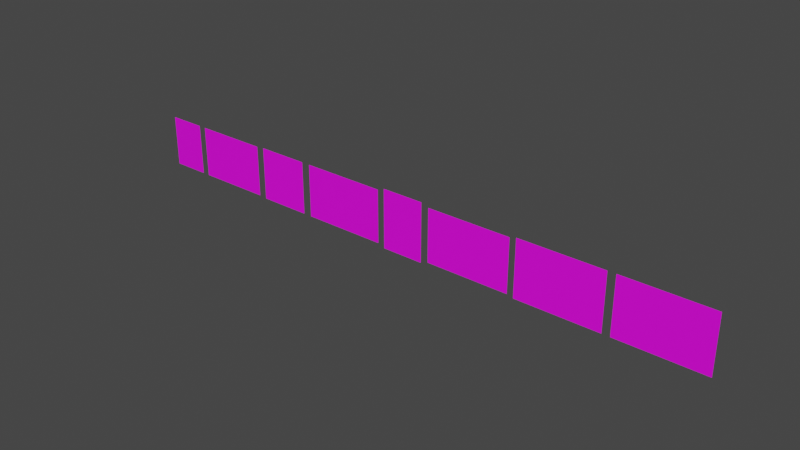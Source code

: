 # Source: Banner.blend  (saved by Blender 3.3.6; exported with 4.5.12 LTS)
import bpy
from mathutils import Matrix  # noqa: F401  (used for matrix-valued properties, if any)

bpy.ops.wm.read_factory_settings(use_empty=True)
scene = bpy.context.scene
scene.name = 'Scene'

# ---- collections
col_collection = bpy.data.collections.new('Collection'); scene.collection.children.link(col_collection)

# ---- images (referenced by path relative to the original .blend; pixels are not part of the script)
import os
ASSET_DIR = os.environ.get("B2B_ASSET_DIR", "")  # directory of the original .blend (textures are referenced by path, not embedded)
HERE = os.path.dirname(os.path.abspath(__file__))  # packed textures are extracted next to this script under _unpacked/

def load_image(name, relpath, width, height, colorspace="sRGB"):
    """Load a texture the original file referenced (path relative to the .blend, or extracted next to this script)."""
    p = next((c for c in (os.path.join(HERE, relpath), os.path.join(ASSET_DIR, relpath)) if relpath and os.path.exists(c)), "")
    if p:
        img = bpy.data.images.load(p, check_existing=True)
        img.name = name
    else:  # same state as the original file: an image datablock whose file is absent (Cycles renders it pink)
        img = bpy.data.images.new(name, width, height)
        img.source = "FILE"
        img.filepath = "//" + (relpath or name)
    img.colorspace_settings.name = colorspace
    return img
img_amd_radeon_free_unipin_juni_2023_web_jpg = load_image('AMD-RADEON-FREE-UNIPIN-JUNI-2023-web.jpg', 'Textures/AMD-RADEON-FREE-UNIPIN-JUNI-2023-web.jpg', 1024, 1024, 'sRGB')
img_asus_rog_laptop_free_chakram_web_rev1_jpg = load_image('ASUS-ROG-LAPTOP-FREE-CHAKRAM-web-rev1.jpg', 'Textures/ASUS-ROG-LAPTOP-FREE-CHAKRAM-web-rev1.jpg', 1024, 1024, 'sRGB')
img_custom_pc_dream_creator_pc_aliteq_optimized_jpg = load_image('Custom-PC-Dream-Creator-pc-Aliteq-optimized.jpg', 'Textures/Custom-PC-Dream-Creator-pc-Aliteq-optimized.jpg', 1024, 1024, 'sRGB')
img_intel_nuc_11_extreme_rev4_jpg = load_image('INTEL-NUC-11-EXTREME-rev4.jpg', 'Textures/INTEL-NUC-11-EXTREME-rev4.jpg', 1024, 1024, 'sRGB')
img_msi_coreliquid_discount_festival_rev1_jpg = load_image('MSI-CORELIQUID-DISCOUNT-FESTIVAL-rev1.jpg', 'Textures/MSI-CORELIQUID-DISCOUNT-FESTIVAL-rev1.jpg', 1024, 1024, 'sRGB')
img_msi_gear_up_2_juli_2023_web_rev1_jpg = load_image('MSI-GEAR-UP-2-Juli-2023-web-rev1.jpg', 'Textures/MSI-GEAR-UP-2-Juli-2023-web-rev1.jpg', 1024, 1024, 'sRGB')
img_nzxt_sale_web_rev1_jpg = load_image('NZXT-SALE-web-rev1.jpg', 'Textures/NZXT-SALE-web-rev1.jpg', 1024, 1024, 'sRGB')
img_tp_asus_limited_offer_rev3_jpg = load_image('TP-ASUS-LIMITED-OFFER-Rev3.jpg', 'Textures/TP-ASUS-LIMITED-OFFER-Rev3.jpg', 1024, 1024, 'sRGB')

# ---- materials (node trees are filled in below, after node groups)
mat_banner_amd = bpy.data.materials.new('Banner AMD')
mat_banner_amd.use_transparent_shadow = False
mat_banner_asus_rog = bpy.data.materials.new('Banner Asus ROG')
mat_banner_asus_rog.use_transparent_shadow = False
mat_banner_custom_pc = bpy.data.materials.new('Banner Custom PC')
mat_banner_custom_pc.use_transparent_shadow = False
mat_banner_intel_nuc = bpy.data.materials.new('Banner Intel Nuc')
mat_banner_intel_nuc.use_transparent_shadow = False
mat_banner_msi_cooler = bpy.data.materials.new('Banner MSI Cooler')
mat_banner_msi_cooler.use_transparent_shadow = False
mat_msi_gear_up = bpy.data.materials.new('MSI Gear Up')
mat_msi_gear_up.use_transparent_shadow = False
mat_banner_nzxt = bpy.data.materials.new('banner NZXT')
mat_banner_nzxt.use_transparent_shadow = False
mat_banner_asus_le = bpy.data.materials.new('Banner Asus LE')
mat_banner_asus_le.use_transparent_shadow = False

# ---- material node trees
mat_banner_amd.use_nodes = True; mat_banner_amd.node_tree.nodes.clear()
_N = mat_banner_amd.node_tree.nodes; _L = mat_banner_amd.node_tree.links
n0 = _N.new('ShaderNodeBsdfPrincipled'); n0.name = 'Principled BSDF'; n0.location = (10, 300)
n0.distribution = 'GGX'
n0.subsurface_method = 'RANDOM_WALK_SKIN'
n0.inputs[3].default_value = 1.45
n0.inputs[27].default_value = (0.0, 0.0, 0.0, 1.0)
n0.inputs[28].default_value = 1.0
n1 = _N.new('ShaderNodeOutputMaterial'); n1.name = 'Material Output'; n1.location = (300, 300)
n2 = _N.new('ShaderNodeTexImage'); n2.name = 'Image Texture'; n2.location = (-280, 280)
n2.image = img_amd_radeon_free_unipin_juni_2023_web_jpg
_L.new(n0.outputs[0], n1.inputs[0])
_L.new(n2.outputs[0], n0.inputs[0])
n1.is_active_output = True
mat_banner_asus_rog.use_nodes = True; mat_banner_asus_rog.node_tree.nodes.clear()
_N = mat_banner_asus_rog.node_tree.nodes; _L = mat_banner_asus_rog.node_tree.links
n0 = _N.new('ShaderNodeBsdfPrincipled'); n0.name = 'Principled BSDF'; n0.location = (10, 300)
n0.distribution = 'GGX'
n0.subsurface_method = 'RANDOM_WALK_SKIN'
n0.inputs[3].default_value = 1.45
n0.inputs[27].default_value = (0.0, 0.0, 0.0, 1.0)
n0.inputs[28].default_value = 1.0
n1 = _N.new('ShaderNodeOutputMaterial'); n1.name = 'Material Output'; n1.location = (300, 300)
n2 = _N.new('ShaderNodeTexImage'); n2.name = 'Image Texture'; n2.location = (-280, 280)
n2.image = img_asus_rog_laptop_free_chakram_web_rev1_jpg
_L.new(n0.outputs[0], n1.inputs[0])
_L.new(n2.outputs[0], n0.inputs[0])
n1.is_active_output = True
mat_banner_custom_pc.use_nodes = True; mat_banner_custom_pc.node_tree.nodes.clear()
_N = mat_banner_custom_pc.node_tree.nodes; _L = mat_banner_custom_pc.node_tree.links
n0 = _N.new('ShaderNodeBsdfPrincipled'); n0.name = 'Principled BSDF'; n0.location = (10, 300)
n0.distribution = 'GGX'
n0.subsurface_method = 'RANDOM_WALK_SKIN'
n0.inputs[3].default_value = 1.45
n0.inputs[27].default_value = (0.0, 0.0, 0.0, 1.0)
n0.inputs[28].default_value = 1.0
n1 = _N.new('ShaderNodeOutputMaterial'); n1.name = 'Material Output'; n1.location = (300, 300)
n2 = _N.new('ShaderNodeTexImage'); n2.name = 'Image Texture'; n2.location = (-280, 280)
n2.image = img_custom_pc_dream_creator_pc_aliteq_optimized_jpg
_L.new(n0.outputs[0], n1.inputs[0])
_L.new(n2.outputs[0], n0.inputs[0])
n1.is_active_output = True
mat_banner_intel_nuc.use_nodes = True; mat_banner_intel_nuc.node_tree.nodes.clear()
_N = mat_banner_intel_nuc.node_tree.nodes; _L = mat_banner_intel_nuc.node_tree.links
n0 = _N.new('ShaderNodeBsdfPrincipled'); n0.name = 'Principled BSDF'; n0.location = (10, 300)
n0.distribution = 'GGX'
n0.subsurface_method = 'RANDOM_WALK_SKIN'
n0.inputs[3].default_value = 1.45
n0.inputs[27].default_value = (0.0, 0.0, 0.0, 1.0)
n0.inputs[28].default_value = 1.0
n1 = _N.new('ShaderNodeOutputMaterial'); n1.name = 'Material Output'; n1.location = (300, 300)
n2 = _N.new('ShaderNodeTexImage'); n2.name = 'Image Texture'; n2.location = (-280, 280)
n2.image = img_intel_nuc_11_extreme_rev4_jpg
_L.new(n0.outputs[0], n1.inputs[0])
_L.new(n2.outputs[0], n0.inputs[0])
n1.is_active_output = True
mat_banner_msi_cooler.use_nodes = True; mat_banner_msi_cooler.node_tree.nodes.clear()
_N = mat_banner_msi_cooler.node_tree.nodes; _L = mat_banner_msi_cooler.node_tree.links
n0 = _N.new('ShaderNodeBsdfPrincipled'); n0.name = 'Principled BSDF'; n0.location = (10, 300)
n0.distribution = 'GGX'
n0.subsurface_method = 'RANDOM_WALK_SKIN'
n0.inputs[3].default_value = 1.45
n0.inputs[27].default_value = (0.0, 0.0, 0.0, 1.0)
n0.inputs[28].default_value = 1.0
n1 = _N.new('ShaderNodeOutputMaterial'); n1.name = 'Material Output'; n1.location = (300, 300)
n2 = _N.new('ShaderNodeTexImage'); n2.name = 'Image Texture'; n2.location = (-280, 280)
n2.image = img_msi_coreliquid_discount_festival_rev1_jpg
_L.new(n0.outputs[0], n1.inputs[0])
_L.new(n2.outputs[0], n0.inputs[0])
n1.is_active_output = True
mat_msi_gear_up.use_nodes = True; mat_msi_gear_up.node_tree.nodes.clear()
_N = mat_msi_gear_up.node_tree.nodes; _L = mat_msi_gear_up.node_tree.links
n0 = _N.new('ShaderNodeBsdfPrincipled'); n0.name = 'Principled BSDF'; n0.location = (10, 300)
n0.distribution = 'GGX'
n0.subsurface_method = 'RANDOM_WALK_SKIN'
n0.inputs[3].default_value = 1.45
n0.inputs[27].default_value = (0.0, 0.0, 0.0, 1.0)
n0.inputs[28].default_value = 1.0
n1 = _N.new('ShaderNodeOutputMaterial'); n1.name = 'Material Output'; n1.location = (300, 300)
n2 = _N.new('ShaderNodeTexImage'); n2.name = 'Image Texture'; n2.location = (-280, 280)
n2.image = img_msi_gear_up_2_juli_2023_web_rev1_jpg
_L.new(n0.outputs[0], n1.inputs[0])
_L.new(n2.outputs[0], n0.inputs[0])
n1.is_active_output = True
mat_banner_nzxt.use_nodes = True; mat_banner_nzxt.node_tree.nodes.clear()
_N = mat_banner_nzxt.node_tree.nodes; _L = mat_banner_nzxt.node_tree.links
n0 = _N.new('ShaderNodeBsdfPrincipled'); n0.name = 'Principled BSDF'; n0.location = (10, 300)
n0.distribution = 'GGX'
n0.subsurface_method = 'RANDOM_WALK_SKIN'
n0.inputs[3].default_value = 1.45
n0.inputs[27].default_value = (0.0, 0.0, 0.0, 1.0)
n0.inputs[28].default_value = 1.0
n1 = _N.new('ShaderNodeOutputMaterial'); n1.name = 'Material Output'; n1.location = (300, 300)
n2 = _N.new('ShaderNodeTexImage'); n2.name = 'Image Texture'; n2.location = (-280, 280)
n2.image = img_nzxt_sale_web_rev1_jpg
_L.new(n0.outputs[0], n1.inputs[0])
_L.new(n2.outputs[0], n0.inputs[0])
n1.is_active_output = True
mat_banner_asus_le.use_nodes = True; mat_banner_asus_le.node_tree.nodes.clear()
_N = mat_banner_asus_le.node_tree.nodes; _L = mat_banner_asus_le.node_tree.links
n0 = _N.new('ShaderNodeBsdfPrincipled'); n0.name = 'Principled BSDF'; n0.location = (10, 300)
n0.distribution = 'GGX'
n0.subsurface_method = 'RANDOM_WALK_SKIN'
n0.inputs[3].default_value = 1.45
n0.inputs[27].default_value = (0.0, 0.0, 0.0, 1.0)
n0.inputs[28].default_value = 1.0
n1 = _N.new('ShaderNodeOutputMaterial'); n1.name = 'Material Output'; n1.location = (300, 300)
n2 = _N.new('ShaderNodeTexImage'); n2.name = 'Image Texture'; n2.location = (-280, 280)
n2.image = img_tp_asus_limited_offer_rev3_jpg
_L.new(n0.outputs[0], n1.inputs[0])
_L.new(n2.outputs[0], n0.inputs[0])
n1.is_active_output = True

# ---- world
world_world = bpy.data.worlds.new('World'); scene.world = world_world
world_world.use_nodes = True; world_world.node_tree.nodes.clear()
_N = world_world.node_tree.nodes; _L = world_world.node_tree.links
n0 = _N.new('ShaderNodeOutputWorld'); n0.name = 'World Output'; n0.location = (300, 300)
n1 = _N.new('ShaderNodeBackground'); n1.name = 'Background'; n1.location = (10, 300)
n1.inputs[0].default_value = (0.05088, 0.05088, 0.05088, 1.0)
_L.new(n1.outputs[0], n0.inputs[0])
n0.is_active_output = True
world_world.color = (0.05088, 0.05088, 0.05088)
world_world.use_sun_shadow = False
world_world.sun_shadow_jitter_overblur = 0.0

# ---- meshes
me_plane = bpy.data.meshes.new('Plane')
me_plane.from_pydata([(-1.063, -1.45, 1.967e-08), (1.063, -1.45, 1.967e-08), (-1.063, 1.45, -1.967e-08), (1.063, 1.45, -1.967e-08)], [], [(0, 1, 3, 2)])
_uv = me_plane.uv_layers.new(name='UVMap')
_uv.uv.foreach_set('vector', [0.0, 0.0, 1.0, 0.0, 1.0, 1.0, 0.0, 1.0])
me_plane.materials.append(mat_banner_amd)
me_plane.update()
me_plane_001 = bpy.data.meshes.new('Plane.001')
me_plane_001.from_pydata([(-1.063, -1.45, 1.967e-08), (1.063, -1.45, 1.967e-08), (-1.063, 1.45, -1.967e-08), (1.063, 1.45, -1.967e-08)], [], [(0, 1, 3, 2)])
_uv = me_plane_001.uv_layers.new(name='UVMap')
_uv.uv.foreach_set('vector', [0.0, 0.0, 1.0, 0.0, 1.0, 1.0, 0.0, 1.0])
me_plane_001.materials.append(mat_banner_asus_rog)
me_plane_001.update()
me_plane_002 = bpy.data.meshes.new('Plane.002')
me_plane_002.from_pydata([(-1.063, -1.45, 1.967e-08), (1.063, -1.45, 1.967e-08), (-1.063, 1.45, -1.967e-08), (1.063, 1.45, -1.967e-08)], [], [(0, 1, 3, 2)])
_uv = me_plane_002.uv_layers.new(name='UVMap')
_uv.uv.foreach_set('vector', [0.0, 0.0, 1.0, 0.0, 1.0, 1.0, 0.0, 1.0])
me_plane_002.materials.append(mat_banner_custom_pc)
me_plane_002.update()
me_plane_003 = bpy.data.meshes.new('Plane.003')
me_plane_003.from_pydata([(-1.063, -1.45, 1.967e-08), (1.063, -1.45, 1.967e-08), (-1.063, 1.45, -1.967e-08), (1.063, 1.45, -1.967e-08)], [], [(0, 1, 3, 2)])
_uv = me_plane_003.uv_layers.new(name='UVMap')
_uv.uv.foreach_set('vector', [0.0, 0.0, 1.0, 0.0, 1.0, 1.0, 0.0, 1.0])
me_plane_003.materials.append(mat_banner_intel_nuc)
me_plane_003.update()
me_plane_004 = bpy.data.meshes.new('Plane.004')
me_plane_004.from_pydata([(-1.063, -1.45, 1.967e-08), (1.063, -1.45, 1.967e-08), (-1.063, 1.45, -1.967e-08), (1.063, 1.45, -1.967e-08)], [], [(0, 1, 3, 2)])
_uv = me_plane_004.uv_layers.new(name='UVMap')
_uv.uv.foreach_set('vector', [0.0, 0.0, 1.0, 0.0, 1.0, 1.0, 0.0, 1.0])
me_plane_004.materials.append(mat_banner_msi_cooler)
me_plane_004.update()
me_plane_005 = bpy.data.meshes.new('Plane.005')
me_plane_005.from_pydata([(-1.063, -1.45, 1.967e-08), (1.063, -1.45, 1.967e-08), (-1.063, 1.45, -1.967e-08), (1.063, 1.45, -1.967e-08)], [], [(0, 1, 3, 2)])
_uv = me_plane_005.uv_layers.new(name='UVMap')
_uv.uv.foreach_set('vector', [0.0, 0.0, 1.0, 0.0, 1.0, 1.0, 0.0, 1.0])
me_plane_005.materials.append(mat_msi_gear_up)
me_plane_005.update()
me_plane_006 = bpy.data.meshes.new('Plane.006')
me_plane_006.from_pydata([(-1.063, -1.45, 1.967e-08), (1.063, -1.45, 1.967e-08), (-1.063, 1.45, -1.967e-08), (1.063, 1.45, -1.967e-08)], [], [(0, 1, 3, 2)])
_uv = me_plane_006.uv_layers.new(name='UVMap')
_uv.uv.foreach_set('vector', [0.0, 0.0, 1.0, 0.0, 1.0, 1.0, 0.0, 1.0])
me_plane_006.materials.append(mat_banner_nzxt)
me_plane_006.update()
me_plane_007 = bpy.data.meshes.new('Plane.007')
me_plane_007.from_pydata([(-1.063, -1.45, 1.967e-08), (1.063, -1.45, 1.967e-08), (-1.063, 1.45, -1.967e-08), (1.063, 1.45, -1.967e-08)], [], [(0, 1, 3, 2)])
_uv = me_plane_007.uv_layers.new(name='UVMap')
_uv.uv.foreach_set('vector', [0.0, 0.0, 1.0, 0.0, 1.0, 1.0, 0.0, 1.0])
me_plane_007.materials.append(mat_banner_asus_le)
me_plane_007.update()

# ---- objects
ob_plane = bpy.data.objects.new('Plane', me_plane)
ob_plane_001 = bpy.data.objects.new('Plane.001', me_plane_001)
ob_plane_002 = bpy.data.objects.new('Plane.002', me_plane_002)
ob_plane_003 = bpy.data.objects.new('Plane.003', me_plane_003)
ob_plane_004 = bpy.data.objects.new('Plane.004', me_plane_004)
ob_plane_005 = bpy.data.objects.new('Plane.005', me_plane_005)
ob_plane_006 = bpy.data.objects.new('Plane.006', me_plane_006)
ob_plane_007 = bpy.data.objects.new('Plane.007', me_plane_007)

# ---- transforms, parenting, visibility, modifiers, constraints
ob_plane.location = (-15.16, 0.0, 0.0)
ob_plane.rotation_euler = (1.571, 2.22e-16, 2.22e-16)
ob_plane_001.location = (-11.55, 0.0, 0.0)
ob_plane_001.rotation_euler = (1.571, 2.22e-16, 2.22e-16)
ob_plane_001.scale = (1.988, 1.0, 1.0)
ob_plane_002.location = (-7.515, 0.0, 0.0)
ob_plane_002.rotation_euler = (1.571, 2.22e-16, 2.22e-16)
ob_plane_002.scale = (1.372, 1.032, 0.6899)
ob_plane_003.location = (-3.202, 0.0, 0.0)
ob_plane_003.rotation_euler = (1.571, 2.22e-16, 2.22e-16)
ob_plane_003.scale = (2.221, 1.032, 0.6899)
ob_plane_004.location = (0.7377, 0.0, 0.0)
ob_plane_004.rotation_euler = (1.571, 2.22e-16, 2.22e-16)
ob_plane_004.scale = (1.117, 1.145, 0.374)
ob_plane_005.location = (4.713, 0.0, 0.0)
ob_plane_005.rotation_euler = (1.571, 2.22e-16, 2.22e-16)
ob_plane_005.scale = (2.221, 1.032, 0.6899)
ob_plane_006.location = (9.792, 0.0, 0.0)
ob_plane_006.rotation_euler = (1.571, 2.22e-16, 2.22e-16)
ob_plane_006.scale = (2.221, 1.101, 0.6899)
ob_plane_007.location = (15.0, 0.0, 0.0)
ob_plane_007.rotation_euler = (1.571, 2.22e-16, 2.22e-16)
ob_plane_007.scale = (2.267, 1.101, 0.6899)

# ---- collection membership
col_collection.objects.link(ob_plane)
col_collection.objects.link(ob_plane_001)
col_collection.objects.link(ob_plane_002)
col_collection.objects.link(ob_plane_003)
col_collection.objects.link(ob_plane_004)
col_collection.objects.link(ob_plane_005)
col_collection.objects.link(ob_plane_006)
col_collection.objects.link(ob_plane_007)

# ---- scene / render settings (as saved in the file)
scene.frame_start = 1; scene.frame_end = 250; scene.frame_set(1)
scene.render.engine = 'BLENDER_EEVEE_NEXT'
scene.cycles.sampling_pattern = 'TABULATED_SOBOL'
scene.cycles.use_light_tree = False
scene.view_settings.view_transform = 'Filmic'
bpy.context.view_layer.update()

# ---- added for rendering (the .blend has no active camera and no usable light): camera, sun
cam_auto = bpy.data.cameras.new('AutoCamera')
cam_auto.lens = 50.0
cam_auto.sensor_width = 36.0
cam_auto.clip_end = 1000.0
ob_auto_camera = bpy.data.objects.new('AutoCamera', cam_auto)
scene.collection.objects.link(ob_auto_camera)
ob_auto_camera.location = (31.8655, -37.529, 25.0193)
ob_auto_camera.rotation_euler = (1.09748, -7.21219e-08, 0.694738)
scene.camera = ob_auto_camera
light_auto_sun = bpy.data.lights.new('AutoSun', 'SUN')
light_auto_sun.energy = 3.0
light_auto_sun.angle = 0.0523599
ob_auto_sun = bpy.data.objects.new('AutoSun', light_auto_sun)
scene.collection.objects.link(ob_auto_sun)
ob_auto_sun.rotation_euler = (0.872665, 0.174533, 0.523599)
bpy.context.view_layer.update()
